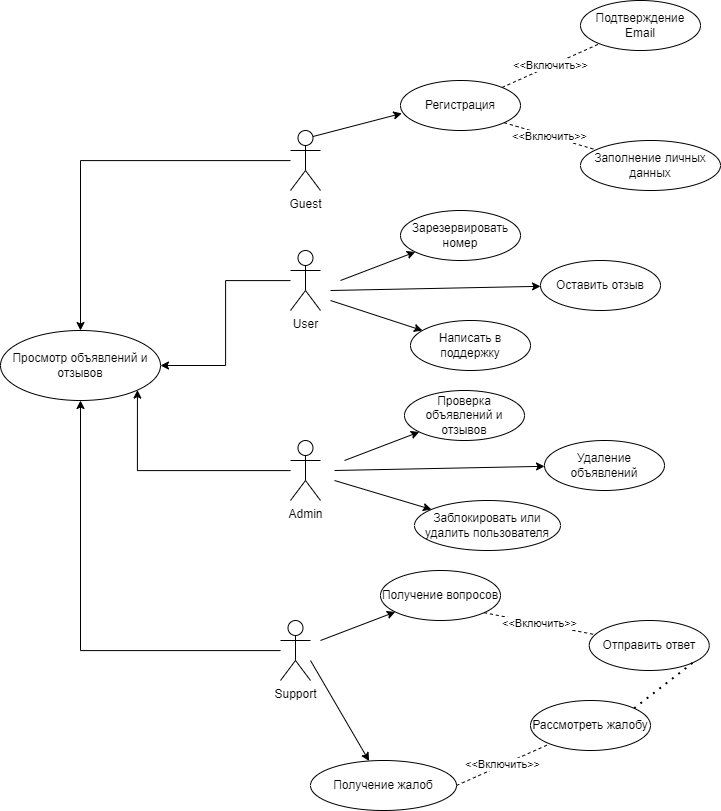

The diagram above was exported from draw.io. Its source (the exported page's mxGraphModel, read from the mxfile embedded in the PNG):
<mxGraphModel dx="1102" dy="1171" grid="1" gridSize="10" guides="1" tooltips="1" connect="1" arrows="1" fold="1" page="1" pageScale="1" pageWidth="827" pageHeight="1169" math="0" shadow="0">
  <root>
    <mxCell id="0" />
    <mxCell id="1" parent="0" />
    <mxCell id="V1zEmJQY1nkPjnvPMTpZ-18" style="edgeStyle=orthogonalEdgeStyle;rounded=0;orthogonalLoop=1;jettySize=auto;html=1;entryX=1;entryY=1;entryDx=0;entryDy=0;" edge="1" parent="1" source="V1zEmJQY1nkPjnvPMTpZ-1" target="V1zEmJQY1nkPjnvPMTpZ-15">
      <mxGeometry relative="1" as="geometry" />
    </mxCell>
    <mxCell id="V1zEmJQY1nkPjnvPMTpZ-1" value="Admin" style="shape=umlActor;verticalLabelPosition=bottom;verticalAlign=top;html=1;outlineConnect=0;" vertex="1" parent="1">
      <mxGeometry x="370" y="530" width="30" height="60" as="geometry" />
    </mxCell>
    <mxCell id="V1zEmJQY1nkPjnvPMTpZ-17" style="edgeStyle=orthogonalEdgeStyle;rounded=0;orthogonalLoop=1;jettySize=auto;html=1;entryX=1;entryY=0.5;entryDx=0;entryDy=0;" edge="1" parent="1" source="V1zEmJQY1nkPjnvPMTpZ-2" target="V1zEmJQY1nkPjnvPMTpZ-15">
      <mxGeometry relative="1" as="geometry" />
    </mxCell>
    <mxCell id="V1zEmJQY1nkPjnvPMTpZ-2" value="User" style="shape=umlActor;verticalLabelPosition=bottom;verticalAlign=top;html=1;outlineConnect=0;" vertex="1" parent="1">
      <mxGeometry x="370" y="340" width="30" height="60" as="geometry" />
    </mxCell>
    <mxCell id="V1zEmJQY1nkPjnvPMTpZ-19" style="edgeStyle=orthogonalEdgeStyle;rounded=0;orthogonalLoop=1;jettySize=auto;html=1;entryX=0.5;entryY=1;entryDx=0;entryDy=0;" edge="1" parent="1" source="V1zEmJQY1nkPjnvPMTpZ-3" target="V1zEmJQY1nkPjnvPMTpZ-15">
      <mxGeometry relative="1" as="geometry" />
    </mxCell>
    <mxCell id="V1zEmJQY1nkPjnvPMTpZ-3" value="Support" style="shape=umlActor;verticalLabelPosition=bottom;verticalAlign=top;html=1;outlineConnect=0;" vertex="1" parent="1">
      <mxGeometry x="360" y="710" width="30" height="60" as="geometry" />
    </mxCell>
    <mxCell id="V1zEmJQY1nkPjnvPMTpZ-16" style="edgeStyle=orthogonalEdgeStyle;rounded=0;orthogonalLoop=1;jettySize=auto;html=1;" edge="1" parent="1" source="V1zEmJQY1nkPjnvPMTpZ-5" target="V1zEmJQY1nkPjnvPMTpZ-15">
      <mxGeometry relative="1" as="geometry" />
    </mxCell>
    <mxCell id="V1zEmJQY1nkPjnvPMTpZ-5" value="Guest" style="shape=umlActor;verticalLabelPosition=bottom;verticalAlign=top;html=1;outlineConnect=0;" vertex="1" parent="1">
      <mxGeometry x="370" y="220" width="30" height="60" as="geometry" />
    </mxCell>
    <mxCell id="V1zEmJQY1nkPjnvPMTpZ-11" value="" style="endArrow=classic;html=1;rounded=0;entryX=0.011;entryY=0.658;entryDx=0;entryDy=0;entryPerimeter=0;exitX=0.75;exitY=0.1;exitDx=0;exitDy=0;exitPerimeter=0;" edge="1" parent="1" source="V1zEmJQY1nkPjnvPMTpZ-5" target="V1zEmJQY1nkPjnvPMTpZ-12">
      <mxGeometry width="50" height="50" relative="1" as="geometry">
        <mxPoint x="410" y="220" as="sourcePoint" />
        <mxPoint x="460" y="170" as="targetPoint" />
      </mxGeometry>
    </mxCell>
    <mxCell id="V1zEmJQY1nkPjnvPMTpZ-12" value="Регистрация" style="ellipse;whiteSpace=wrap;html=1;" vertex="1" parent="1">
      <mxGeometry x="480" y="170" width="120" height="50" as="geometry" />
    </mxCell>
    <mxCell id="V1zEmJQY1nkPjnvPMTpZ-13" value="&amp;lt;&amp;lt;Включить&amp;gt;&amp;gt;" style="endArrow=none;dashed=1;html=1;rounded=0;" edge="1" parent="1" source="V1zEmJQY1nkPjnvPMTpZ-12" target="V1zEmJQY1nkPjnvPMTpZ-14">
      <mxGeometry width="50" height="50" relative="1" as="geometry">
        <mxPoint x="600" y="140" as="sourcePoint" />
        <mxPoint x="670" y="120" as="targetPoint" />
      </mxGeometry>
    </mxCell>
    <mxCell id="V1zEmJQY1nkPjnvPMTpZ-14" value="Подтверждение Email" style="ellipse;whiteSpace=wrap;html=1;" vertex="1" parent="1">
      <mxGeometry x="660" y="90" width="120" height="50" as="geometry" />
    </mxCell>
    <mxCell id="V1zEmJQY1nkPjnvPMTpZ-15" value="Просмотр объявлений и отзывов" style="ellipse;whiteSpace=wrap;html=1;" vertex="1" parent="1">
      <mxGeometry x="80" y="420" width="160" height="70" as="geometry" />
    </mxCell>
    <mxCell id="V1zEmJQY1nkPjnvPMTpZ-20" value="" style="endArrow=classic;html=1;rounded=0;" edge="1" parent="1" target="V1zEmJQY1nkPjnvPMTpZ-21">
      <mxGeometry width="50" height="50" relative="1" as="geometry">
        <mxPoint x="420" y="370" as="sourcePoint" />
        <mxPoint x="470" y="320" as="targetPoint" />
      </mxGeometry>
    </mxCell>
    <mxCell id="V1zEmJQY1nkPjnvPMTpZ-21" value="Зарезервировать номер" style="ellipse;whiteSpace=wrap;html=1;" vertex="1" parent="1">
      <mxGeometry x="480" y="300" width="120" height="50" as="geometry" />
    </mxCell>
    <mxCell id="V1zEmJQY1nkPjnvPMTpZ-23" value="" style="endArrow=classic;html=1;rounded=0;" edge="1" parent="1" target="V1zEmJQY1nkPjnvPMTpZ-24">
      <mxGeometry width="50" height="50" relative="1" as="geometry">
        <mxPoint x="410" y="380" as="sourcePoint" />
        <mxPoint x="480" y="370" as="targetPoint" />
      </mxGeometry>
    </mxCell>
    <mxCell id="V1zEmJQY1nkPjnvPMTpZ-24" value="Оставить отзыв" style="ellipse;whiteSpace=wrap;html=1;" vertex="1" parent="1">
      <mxGeometry x="620" y="350" width="120" height="50" as="geometry" />
    </mxCell>
    <mxCell id="V1zEmJQY1nkPjnvPMTpZ-25" value="" style="endArrow=classic;html=1;rounded=0;" edge="1" parent="1" target="V1zEmJQY1nkPjnvPMTpZ-26">
      <mxGeometry width="50" height="50" relative="1" as="geometry">
        <mxPoint x="410" y="390" as="sourcePoint" />
        <mxPoint x="480" y="430" as="targetPoint" />
      </mxGeometry>
    </mxCell>
    <mxCell id="V1zEmJQY1nkPjnvPMTpZ-26" value="Написать в поддержку" style="ellipse;whiteSpace=wrap;html=1;" vertex="1" parent="1">
      <mxGeometry x="490" y="410" width="120" height="50" as="geometry" />
    </mxCell>
    <mxCell id="V1zEmJQY1nkPjnvPMTpZ-27" value="&amp;lt;&amp;lt;Включить&amp;gt;&amp;gt;" style="endArrow=none;dashed=1;html=1;rounded=0;exitX=1;exitY=1;exitDx=0;exitDy=0;" edge="1" parent="1" target="V1zEmJQY1nkPjnvPMTpZ-28" source="V1zEmJQY1nkPjnvPMTpZ-12">
      <mxGeometry width="50" height="50" relative="1" as="geometry">
        <mxPoint x="583.5304001407798" y="262.47794079809546" as="sourcePoint" />
        <mxPoint x="670" y="260" as="targetPoint" />
      </mxGeometry>
    </mxCell>
    <mxCell id="V1zEmJQY1nkPjnvPMTpZ-28" value="Заполнение личных данных" style="ellipse;whiteSpace=wrap;html=1;" vertex="1" parent="1">
      <mxGeometry x="660" y="230" width="140" height="50" as="geometry" />
    </mxCell>
    <mxCell id="V1zEmJQY1nkPjnvPMTpZ-29" value="" style="endArrow=classic;html=1;rounded=0;" edge="1" parent="1" target="V1zEmJQY1nkPjnvPMTpZ-30">
      <mxGeometry width="50" height="50" relative="1" as="geometry">
        <mxPoint x="424" y="550" as="sourcePoint" />
        <mxPoint x="474" y="500" as="targetPoint" />
      </mxGeometry>
    </mxCell>
    <mxCell id="V1zEmJQY1nkPjnvPMTpZ-30" value="Проверка объявлений и отзывов" style="ellipse;whiteSpace=wrap;html=1;" vertex="1" parent="1">
      <mxGeometry x="484" y="480" width="120" height="50" as="geometry" />
    </mxCell>
    <mxCell id="V1zEmJQY1nkPjnvPMTpZ-31" value="" style="endArrow=classic;html=1;rounded=0;" edge="1" parent="1" target="V1zEmJQY1nkPjnvPMTpZ-32">
      <mxGeometry width="50" height="50" relative="1" as="geometry">
        <mxPoint x="414" y="560" as="sourcePoint" />
        <mxPoint x="484" y="550" as="targetPoint" />
      </mxGeometry>
    </mxCell>
    <mxCell id="V1zEmJQY1nkPjnvPMTpZ-32" value="Удаление объявлений" style="ellipse;whiteSpace=wrap;html=1;" vertex="1" parent="1">
      <mxGeometry x="624" y="530" width="120" height="50" as="geometry" />
    </mxCell>
    <mxCell id="V1zEmJQY1nkPjnvPMTpZ-33" value="" style="endArrow=classic;html=1;rounded=0;" edge="1" parent="1" target="V1zEmJQY1nkPjnvPMTpZ-34">
      <mxGeometry width="50" height="50" relative="1" as="geometry">
        <mxPoint x="414" y="570" as="sourcePoint" />
        <mxPoint x="484" y="610" as="targetPoint" />
      </mxGeometry>
    </mxCell>
    <mxCell id="V1zEmJQY1nkPjnvPMTpZ-34" value="Заблокировать или удалить пользователя" style="ellipse;whiteSpace=wrap;html=1;" vertex="1" parent="1">
      <mxGeometry x="494" y="590" width="146" height="50" as="geometry" />
    </mxCell>
    <mxCell id="V1zEmJQY1nkPjnvPMTpZ-36" value="" style="endArrow=classic;html=1;rounded=0;" edge="1" parent="1" target="V1zEmJQY1nkPjnvPMTpZ-37">
      <mxGeometry width="50" height="50" relative="1" as="geometry">
        <mxPoint x="400" y="730" as="sourcePoint" />
        <mxPoint x="450" y="680" as="targetPoint" />
      </mxGeometry>
    </mxCell>
    <mxCell id="V1zEmJQY1nkPjnvPMTpZ-37" value="Получение вопросов" style="ellipse;whiteSpace=wrap;html=1;" vertex="1" parent="1">
      <mxGeometry x="460" y="660" width="120" height="50" as="geometry" />
    </mxCell>
    <mxCell id="V1zEmJQY1nkPjnvPMTpZ-40" value="" style="endArrow=classic;html=1;rounded=0;" edge="1" parent="1" target="V1zEmJQY1nkPjnvPMTpZ-41">
      <mxGeometry width="50" height="50" relative="1" as="geometry">
        <mxPoint x="390" y="750" as="sourcePoint" />
        <mxPoint x="460" y="790" as="targetPoint" />
      </mxGeometry>
    </mxCell>
    <mxCell id="V1zEmJQY1nkPjnvPMTpZ-41" value="Получение жалоб" style="ellipse;whiteSpace=wrap;html=1;" vertex="1" parent="1">
      <mxGeometry x="390" y="850" width="146" height="50" as="geometry" />
    </mxCell>
    <mxCell id="V1zEmJQY1nkPjnvPMTpZ-42" value="&amp;lt;&amp;lt;Включить&amp;gt;&amp;gt;" style="endArrow=none;dashed=1;html=1;rounded=0;exitX=1;exitY=1;exitDx=0;exitDy=0;" edge="1" parent="1" target="V1zEmJQY1nkPjnvPMTpZ-43" source="V1zEmJQY1nkPjnvPMTpZ-37">
      <mxGeometry width="50" height="50" relative="1" as="geometry">
        <mxPoint x="589.9955234529573" y="796.8475696806988" as="sourcePoint" />
        <mxPoint x="678.74" y="740" as="targetPoint" />
      </mxGeometry>
    </mxCell>
    <mxCell id="V1zEmJQY1nkPjnvPMTpZ-43" value="Отправить ответ" style="ellipse;whiteSpace=wrap;html=1;" vertex="1" parent="1">
      <mxGeometry x="668.74" y="710" width="120" height="50" as="geometry" />
    </mxCell>
    <mxCell id="V1zEmJQY1nkPjnvPMTpZ-44" value="&amp;lt;&amp;lt;Включить&amp;gt;&amp;gt;" style="endArrow=none;dashed=1;html=1;rounded=0;exitX=1;exitY=0.5;exitDx=0;exitDy=0;" edge="1" parent="1" target="V1zEmJQY1nkPjnvPMTpZ-45" source="V1zEmJQY1nkPjnvPMTpZ-41">
      <mxGeometry width="50" height="50" relative="1" as="geometry">
        <mxPoint x="483.9999999999998" y="1005" as="sourcePoint" />
        <mxPoint x="596.74" y="960" as="targetPoint" />
      </mxGeometry>
    </mxCell>
    <mxCell id="V1zEmJQY1nkPjnvPMTpZ-45" value="Рассмотреть жалобу" style="ellipse;whiteSpace=wrap;html=1;" vertex="1" parent="1">
      <mxGeometry x="610" y="790" width="120" height="50" as="geometry" />
    </mxCell>
    <mxCell id="V1zEmJQY1nkPjnvPMTpZ-46" value="" style="endArrow=none;dashed=1;html=1;dashPattern=1 3;strokeWidth=2;rounded=0;exitX=1;exitY=0;exitDx=0;exitDy=0;entryX=1;entryY=1;entryDx=0;entryDy=0;" edge="1" parent="1" source="V1zEmJQY1nkPjnvPMTpZ-45" target="V1zEmJQY1nkPjnvPMTpZ-43">
      <mxGeometry x="-0.6" y="-170" width="50" height="50" relative="1" as="geometry">
        <mxPoint x="668.74" y="870" as="sourcePoint" />
        <mxPoint x="718.74" y="820" as="targetPoint" />
        <mxPoint as="offset" />
      </mxGeometry>
    </mxCell>
  </root>
</mxGraphModel>